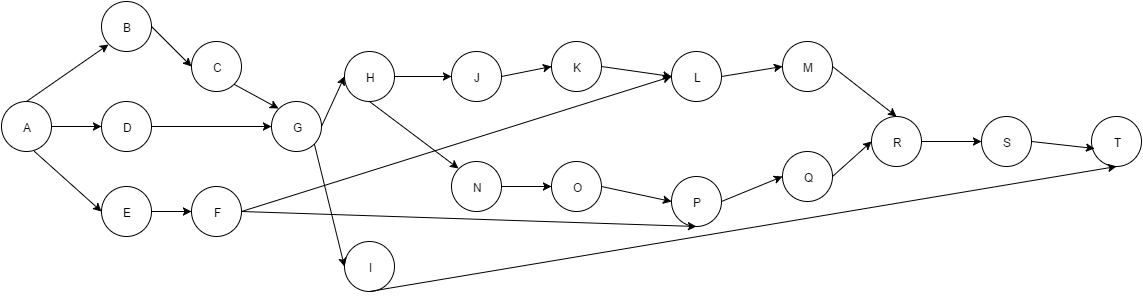

The diagram above was exported from draw.io. Its source (the exported page's mxGraphModel, read from the mxfile embedded in the PNG):
<mxGraphModel dx="826" dy="708" grid="1" gridSize="10" guides="1" tooltips="1" connect="1" arrows="1" fold="1" page="1" pageScale="1" pageWidth="826" pageHeight="1169" background="#ffffff" math="0">
  <root>
    <mxCell id="0" />
    <mxCell id="1" parent="0" />
    <mxCell id="2" value="A" style="ellipse;whiteSpace=wrap;html=1;" parent="1" vertex="1">
      <mxGeometry x="20" y="320" width="50" height="50" as="geometry" />
    </mxCell>
    <mxCell id="3" value="E" style="ellipse;whiteSpace=wrap;html=1;" parent="1" vertex="1">
      <mxGeometry x="120" y="405" width="50" height="50" as="geometry" />
    </mxCell>
    <mxCell id="4" value="D" style="ellipse;whiteSpace=wrap;html=1;" parent="1" vertex="1">
      <mxGeometry x="120" y="320" width="50" height="50" as="geometry" />
    </mxCell>
    <mxCell id="5" value="B" style="ellipse;whiteSpace=wrap;html=1;" parent="1" vertex="1">
      <mxGeometry x="120" y="220" width="50" height="50" as="geometry" />
    </mxCell>
    <mxCell id="6" value="G" style="ellipse;whiteSpace=wrap;html=1;" parent="1" vertex="1">
      <mxGeometry x="290" y="320" width="50" height="50" as="geometry" />
    </mxCell>
    <mxCell id="7" value="F" style="ellipse;whiteSpace=wrap;html=1;" parent="1" vertex="1">
      <mxGeometry x="210" y="405" width="50" height="50" as="geometry" />
    </mxCell>
    <mxCell id="8" value="C" style="ellipse;whiteSpace=wrap;html=1;" parent="1" vertex="1">
      <mxGeometry x="210" y="260" width="50" height="50" as="geometry" />
    </mxCell>
    <mxCell id="9" value="I" style="ellipse;whiteSpace=wrap;html=1;" parent="1" vertex="1">
      <mxGeometry x="363" y="460" width="50" height="50" as="geometry" />
    </mxCell>
    <mxCell id="10" value="H" style="ellipse;whiteSpace=wrap;html=1;" parent="1" vertex="1">
      <mxGeometry x="363" y="270" width="50" height="50" as="geometry" />
    </mxCell>
    <mxCell id="11" value="N" style="ellipse;whiteSpace=wrap;html=1;" parent="1" vertex="1">
      <mxGeometry x="470" y="380" width="50" height="50" as="geometry" />
    </mxCell>
    <mxCell id="12" value="J" style="ellipse;whiteSpace=wrap;html=1;" parent="1" vertex="1">
      <mxGeometry x="470" y="270" width="50" height="50" as="geometry" />
    </mxCell>
    <mxCell id="13" value="O" style="ellipse;whiteSpace=wrap;html=1;" parent="1" vertex="1">
      <mxGeometry x="570" y="380" width="50" height="50" as="geometry" />
    </mxCell>
    <mxCell id="14" value="K" style="ellipse;whiteSpace=wrap;html=1;" parent="1" vertex="1">
      <mxGeometry x="570" y="260" width="50" height="50" as="geometry" />
    </mxCell>
    <mxCell id="15" value="P" style="ellipse;whiteSpace=wrap;html=1;" parent="1" vertex="1">
      <mxGeometry x="690" y="395" width="50" height="50" as="geometry" />
    </mxCell>
    <mxCell id="16" value="L" style="ellipse;whiteSpace=wrap;html=1;" parent="1" vertex="1">
      <mxGeometry x="690" y="270" width="50" height="50" as="geometry" />
    </mxCell>
    <mxCell id="17" value="Q" style="ellipse;whiteSpace=wrap;html=1;" parent="1" vertex="1">
      <mxGeometry x="801" y="370" width="50" height="50" as="geometry" />
    </mxCell>
    <mxCell id="18" value="M" style="ellipse;whiteSpace=wrap;html=1;" parent="1" vertex="1">
      <mxGeometry x="801" y="260" width="50" height="50" as="geometry" />
    </mxCell>
    <mxCell id="19" value="R" style="ellipse;whiteSpace=wrap;html=1;" parent="1" vertex="1">
      <mxGeometry x="890" y="335" width="50" height="50" as="geometry" />
    </mxCell>
    <mxCell id="20" value="T" style="ellipse;whiteSpace=wrap;html=1;" parent="1" vertex="1">
      <mxGeometry x="1110" y="335" width="50" height="50" as="geometry" />
    </mxCell>
    <mxCell id="21" value="S" style="ellipse;whiteSpace=wrap;html=1;" parent="1" vertex="1">
      <mxGeometry x="1000" y="335" width="50" height="50" as="geometry" />
    </mxCell>
    <mxCell id="23" value="" style="endArrow=classic;html=1;exitX=0.5;exitY=0;entryX=0;entryY=1;" parent="1" source="2" target="5" edge="1">
      <mxGeometry width="50" height="50" relative="1" as="geometry">
        <mxPoint x="80" y="90" as="sourcePoint" />
        <mxPoint x="130" y="40" as="targetPoint" />
      </mxGeometry>
    </mxCell>
    <mxCell id="24" value="" style="endArrow=classic;html=1;exitX=1;exitY=0.5;entryX=0;entryY=0.5;" parent="1" source="2" target="4" edge="1">
      <mxGeometry width="50" height="50" relative="1" as="geometry">
        <mxPoint x="90" y="100" as="sourcePoint" />
        <mxPoint x="140" y="50" as="targetPoint" />
      </mxGeometry>
    </mxCell>
    <mxCell id="25" value="" style="endArrow=classic;html=1;exitX=0.66;exitY=1;exitPerimeter=0;entryX=0;entryY=0.5;" parent="1" source="2" target="3" edge="1">
      <mxGeometry width="50" height="50" relative="1" as="geometry">
        <mxPoint x="100" y="110" as="sourcePoint" />
        <mxPoint x="150" y="60" as="targetPoint" />
      </mxGeometry>
    </mxCell>
    <mxCell id="26" value="" style="endArrow=classic;html=1;exitX=1;exitY=0.5;entryX=0;entryY=0.5;" parent="1" source="5" target="8" edge="1">
      <mxGeometry width="50" height="50" relative="1" as="geometry">
        <mxPoint x="110" y="120" as="sourcePoint" />
        <mxPoint x="160" y="70" as="targetPoint" />
      </mxGeometry>
    </mxCell>
    <mxCell id="27" value="" style="endArrow=classic;html=1;exitX=1;exitY=1;entryX=0;entryY=0;" parent="1" source="8" target="6" edge="1">
      <mxGeometry width="50" height="50" relative="1" as="geometry">
        <mxPoint x="120" y="130" as="sourcePoint" />
        <mxPoint x="170" y="80" as="targetPoint" />
      </mxGeometry>
    </mxCell>
    <mxCell id="28" value="" style="endArrow=classic;html=1;exitX=1;exitY=0.5;entryX=0;entryY=0.5;" parent="1" source="4" target="6" edge="1">
      <mxGeometry width="50" height="50" relative="1" as="geometry">
        <mxPoint x="130" y="140" as="sourcePoint" />
        <mxPoint x="180" y="90" as="targetPoint" />
      </mxGeometry>
    </mxCell>
    <mxCell id="29" value="" style="endArrow=classic;html=1;exitX=1;exitY=0.5;entryX=0;entryY=0.5;" parent="1" source="3" target="7" edge="1">
      <mxGeometry width="50" height="50" relative="1" as="geometry">
        <mxPoint x="140" y="150" as="sourcePoint" />
        <mxPoint x="190" y="100" as="targetPoint" />
      </mxGeometry>
    </mxCell>
    <mxCell id="30" value="" style="endArrow=classic;html=1;exitX=1;exitY=0.5;entryX=0;entryY=0.5;" parent="1" source="7" target="16" edge="1">
      <mxGeometry width="50" height="50" relative="1" as="geometry">
        <mxPoint x="150" y="160" as="sourcePoint" />
        <mxPoint x="200" y="110" as="targetPoint" />
      </mxGeometry>
    </mxCell>
    <mxCell id="31" value="" style="endArrow=classic;html=1;exitX=1;exitY=1;entryX=0;entryY=0.5;" parent="1" source="6" target="9" edge="1">
      <mxGeometry width="50" height="50" relative="1" as="geometry">
        <mxPoint x="160" y="170" as="sourcePoint" />
        <mxPoint x="210" y="120" as="targetPoint" />
      </mxGeometry>
    </mxCell>
    <mxCell id="32" value="" style="endArrow=classic;html=1;exitX=0.5;exitY=1;entryX=0.5;entryY=1;" parent="1" source="9" target="20" edge="1">
      <mxGeometry width="50" height="50" relative="1" as="geometry">
        <mxPoint x="170" y="180" as="sourcePoint" />
        <mxPoint x="220" y="130" as="targetPoint" />
      </mxGeometry>
    </mxCell>
    <mxCell id="33" value="" style="endArrow=classic;html=1;exitX=0.5;exitY=1;entryX=0;entryY=0;" parent="1" source="10" target="11" edge="1">
      <mxGeometry width="50" height="50" relative="1" as="geometry">
        <mxPoint x="180" y="190" as="sourcePoint" />
        <mxPoint x="230" y="140" as="targetPoint" />
      </mxGeometry>
    </mxCell>
    <mxCell id="34" value="" style="endArrow=classic;html=1;exitX=1;exitY=0.5;entryX=0;entryY=0.5;" parent="1" source="11" target="13" edge="1">
      <mxGeometry width="50" height="50" relative="1" as="geometry">
        <mxPoint x="190" y="200" as="sourcePoint" />
        <mxPoint x="240" y="150" as="targetPoint" />
      </mxGeometry>
    </mxCell>
    <mxCell id="35" value="" style="endArrow=classic;html=1;exitX=1;exitY=0.5;entryX=0;entryY=0.5;" parent="1" source="13" target="15" edge="1">
      <mxGeometry width="50" height="50" relative="1" as="geometry">
        <mxPoint x="200" y="210" as="sourcePoint" />
        <mxPoint x="250" y="160" as="targetPoint" />
      </mxGeometry>
    </mxCell>
    <mxCell id="36" value="" style="endArrow=classic;html=1;exitX=1;exitY=0.5;entryX=0;entryY=0.5;" parent="1" source="15" target="17" edge="1">
      <mxGeometry width="50" height="50" relative="1" as="geometry">
        <mxPoint x="210" y="220" as="sourcePoint" />
        <mxPoint x="260" y="170" as="targetPoint" />
      </mxGeometry>
    </mxCell>
    <mxCell id="37" value="" style="endArrow=classic;html=1;exitX=1;exitY=0.5;entryX=0;entryY=0.5;" parent="1" source="17" target="19" edge="1">
      <mxGeometry width="50" height="50" relative="1" as="geometry">
        <mxPoint x="220" y="230" as="sourcePoint" />
        <mxPoint x="270" y="180" as="targetPoint" />
      </mxGeometry>
    </mxCell>
    <mxCell id="38" value="" style="endArrow=classic;html=1;exitX=1;exitY=0.5;entryX=0;entryY=0.5;" parent="1" source="19" target="21" edge="1">
      <mxGeometry width="50" height="50" relative="1" as="geometry">
        <mxPoint x="230" y="240" as="sourcePoint" />
        <mxPoint x="280" y="190" as="targetPoint" />
      </mxGeometry>
    </mxCell>
    <mxCell id="39" value="" style="endArrow=classic;html=1;exitX=1;exitY=0.5;entryX=0.5;entryY=0;" parent="1" source="18" target="19" edge="1">
      <mxGeometry width="50" height="50" relative="1" as="geometry">
        <mxPoint x="10" y="60" as="sourcePoint" />
        <mxPoint x="60" y="10" as="targetPoint" />
      </mxGeometry>
    </mxCell>
    <mxCell id="40" value="" style="endArrow=classic;html=1;exitX=1;exitY=0.5;entryX=0;entryY=0.5;" parent="1" source="16" target="18" edge="1">
      <mxGeometry width="50" height="50" relative="1" as="geometry">
        <mxPoint x="20" y="70" as="sourcePoint" />
        <mxPoint x="70" y="20" as="targetPoint" />
      </mxGeometry>
    </mxCell>
    <mxCell id="41" value="" style="endArrow=classic;html=1;exitX=1;exitY=0.5;entryX=0;entryY=0.5;" parent="1" source="14" target="16" edge="1">
      <mxGeometry width="50" height="50" relative="1" as="geometry">
        <mxPoint x="30" y="80" as="sourcePoint" />
        <mxPoint x="80" y="30" as="targetPoint" />
      </mxGeometry>
    </mxCell>
    <mxCell id="42" value="" style="endArrow=classic;html=1;exitX=1;exitY=0.5;entryX=0;entryY=0.5;" parent="1" source="12" target="14" edge="1">
      <mxGeometry width="50" height="50" relative="1" as="geometry">
        <mxPoint x="40" y="90" as="sourcePoint" />
        <mxPoint x="90" y="40" as="targetPoint" />
      </mxGeometry>
    </mxCell>
    <mxCell id="43" value="" style="endArrow=classic;html=1;exitX=1;exitY=0.5;entryX=0;entryY=0.5;" parent="1" source="10" target="12" edge="1">
      <mxGeometry width="50" height="50" relative="1" as="geometry">
        <mxPoint x="50" y="100" as="sourcePoint" />
        <mxPoint x="100" y="50" as="targetPoint" />
      </mxGeometry>
    </mxCell>
    <mxCell id="44" value="" style="endArrow=classic;html=1;exitX=1;exitY=0.5;entryX=0;entryY=0.5;" parent="1" source="6" target="10" edge="1">
      <mxGeometry width="50" height="50" relative="1" as="geometry">
        <mxPoint x="60" y="110" as="sourcePoint" />
        <mxPoint x="110" y="60" as="targetPoint" />
      </mxGeometry>
    </mxCell>
    <mxCell id="45" value="" style="endArrow=classic;html=1;exitX=1;exitY=0.5;entryX=0.06;entryY=0.64;entryPerimeter=0;" parent="1" source="21" target="20" edge="1">
      <mxGeometry width="50" height="50" relative="1" as="geometry">
        <mxPoint x="10" y="60" as="sourcePoint" />
        <mxPoint x="60" y="10" as="targetPoint" />
      </mxGeometry>
    </mxCell>
    <mxCell id="46" value="" style="endArrow=classic;html=1;exitX=1;exitY=0.5;entryX=0.5;entryY=1;" edge="1" parent="1" source="7" target="15">
      <mxGeometry width="50" height="50" relative="1" as="geometry">
        <mxPoint x="270" y="420" as="sourcePoint" />
        <mxPoint x="700" y="305" as="targetPoint" />
      </mxGeometry>
    </mxCell>
  </root>
</mxGraphModel>